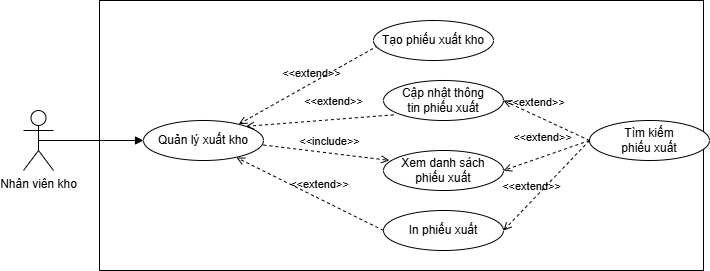

The diagram above was exported from draw.io. Its source (the exported page's mxGraphModel, read from the mxfile embedded in the PNG):
<mxGraphModel dx="902" dy="551" grid="1" gridSize="10" guides="1" tooltips="1" connect="1" arrows="1" fold="1" page="1" pageScale="1" pageWidth="827" pageHeight="1169" math="0" shadow="0">
  <root>
    <mxCell id="0" />
    <mxCell id="1" parent="0" />
    <mxCell id="sw4Mpit_9NklCAyelr9F-1" parent="1" style="shape=umlActor;verticalLabelPosition=bottom;verticalAlign=top;html=1;outlineConnect=0;" value="Nhân viên kho" vertex="1">
      <mxGeometry height="60" width="30" x="74" y="230" as="geometry" />
    </mxCell>
    <mxCell id="sw4Mpit_9NklCAyelr9F-2" parent="1" style="rounded=0;whiteSpace=wrap;html=1;" value="" vertex="1">
      <mxGeometry height="270" width="604" x="150" y="120" as="geometry" />
    </mxCell>
    <mxCell id="sw4Mpit_9NklCAyelr9F-3" parent="1" style="ellipse;whiteSpace=wrap;html=1;" value="&lt;div&gt;Quản lý xuất kho&lt;/div&gt;" vertex="1">
      <mxGeometry height="40" width="120" x="194" y="240" as="geometry" />
    </mxCell>
    <mxCell id="sw4Mpit_9NklCAyelr9F-4" edge="1" parent="1" source="sw4Mpit_9NklCAyelr9F-1" style="html=1;verticalAlign=bottom;labelBackgroundColor=none;endArrow=block;endFill=1;rounded=0;exitX=0.5;exitY=0.5;exitDx=0;exitDy=0;exitPerimeter=0;entryX=0;entryY=0.5;entryDx=0;entryDy=0;" target="sw4Mpit_9NklCAyelr9F-3" value="">
      <mxGeometry relative="1" width="160" as="geometry">
        <mxPoint x="334" y="350" as="sourcePoint" />
        <mxPoint x="494" y="350" as="targetPoint" />
      </mxGeometry>
    </mxCell>
    <mxCell id="sw4Mpit_9NklCAyelr9F-5" parent="1" style="ellipse;whiteSpace=wrap;html=1;" value="Cập nhật thông&lt;div&gt;tin phiếu xuất&lt;/div&gt;" vertex="1">
      <mxGeometry height="40" width="120" x="434" y="200" as="geometry" />
    </mxCell>
    <mxCell id="sw4Mpit_9NklCAyelr9F-7" edge="1" parent="1" style="edgeStyle=orthogonalEdgeStyle;rounded=0;orthogonalLoop=1;jettySize=auto;html=1;exitX=0.5;exitY=1;exitDx=0;exitDy=0;">
      <mxGeometry relative="1" as="geometry">
        <mxPoint x="444" y="270" as="sourcePoint" />
        <mxPoint x="444" y="270" as="targetPoint" />
      </mxGeometry>
    </mxCell>
    <mxCell id="sw4Mpit_9NklCAyelr9F-8" parent="1" style="ellipse;whiteSpace=wrap;html=1;" value="Xem danh sách&lt;div&gt;phiếu xuất&lt;/div&gt;" vertex="1">
      <mxGeometry height="40" width="120" x="434" y="270" as="geometry" />
    </mxCell>
    <mxCell id="sw4Mpit_9NklCAyelr9F-9" parent="1" style="ellipse;whiteSpace=wrap;html=1;" value="Tìm kiếm&lt;div&gt;phiếu xuất&lt;/div&gt;" vertex="1">
      <mxGeometry height="40" width="120" x="640" y="240" as="geometry" />
    </mxCell>
    <mxCell id="sw4Mpit_9NklCAyelr9F-11" edge="1" parent="1" source="sw4Mpit_9NklCAyelr9F-9" style="html=1;verticalAlign=bottom;labelBackgroundColor=none;endArrow=open;endFill=0;dashed=1;rounded=0;entryX=1;entryY=0.5;entryDx=0;entryDy=0;exitX=0;exitY=0.5;exitDx=0;exitDy=0;" target="sw4Mpit_9NklCAyelr9F-8" value="&amp;lt;&amp;lt;extend&amp;gt;&amp;gt;">
      <mxGeometry relative="1" width="160" y="-10" as="geometry">
        <mxPoint as="offset" />
        <mxPoint x="430" y="290" as="sourcePoint" />
        <mxPoint x="430" y="270" as="targetPoint" />
      </mxGeometry>
    </mxCell>
    <mxCell id="sw4Mpit_9NklCAyelr9F-12" edge="1" parent="1" source="sw4Mpit_9NklCAyelr9F-5" style="html=1;verticalAlign=bottom;labelBackgroundColor=none;endArrow=open;endFill=0;dashed=1;rounded=0;entryX=1;entryY=0;entryDx=0;entryDy=0;exitX=0.085;exitY=0.859;exitDx=0;exitDy=0;exitPerimeter=0;" target="sw4Mpit_9NklCAyelr9F-3" value="&amp;lt;&amp;lt;extend&amp;gt;&amp;gt;">
      <mxGeometry relative="1" width="160" x="-0.1947" y="-9" as="geometry">
        <mxPoint as="offset" />
        <mxPoint x="558" y="220" as="sourcePoint" />
        <mxPoint x="514" y="263" as="targetPoint" />
      </mxGeometry>
    </mxCell>
    <mxCell id="sw4Mpit_9NklCAyelr9F-13" edge="1" parent="1" source="sw4Mpit_9NklCAyelr9F-15" style="html=1;verticalAlign=bottom;labelBackgroundColor=none;endArrow=open;endFill=0;dashed=1;rounded=0;entryX=0.794;entryY=0.092;entryDx=0;entryDy=0;exitX=0.039;exitY=0.627;exitDx=0;exitDy=0;exitPerimeter=0;entryPerimeter=0;" target="sw4Mpit_9NklCAyelr9F-3" value="&amp;lt;&amp;lt;extend&amp;gt;&amp;gt;">
      <mxGeometry relative="1" width="160" x="-0.0526" as="geometry">
        <mxPoint as="offset" />
        <mxPoint x="538" y="290" as="sourcePoint" />
        <mxPoint x="494" y="333" as="targetPoint" />
      </mxGeometry>
    </mxCell>
    <mxCell id="sw4Mpit_9NklCAyelr9F-15" parent="1" style="ellipse;whiteSpace=wrap;html=1;" value="Tạo phiếu xuất kho" vertex="1">
      <mxGeometry height="40" width="120" x="424" y="140" as="geometry" />
    </mxCell>
    <mxCell id="sw4Mpit_9NklCAyelr9F-16" edge="1" parent="1" source="sw4Mpit_9NklCAyelr9F-3" style="html=1;verticalAlign=bottom;labelBackgroundColor=none;endArrow=open;endFill=0;dashed=1;rounded=0;exitX=0.999;exitY=0.613;exitDx=0;exitDy=0;entryX=0.049;entryY=0.247;entryDx=0;entryDy=0;exitPerimeter=0;entryPerimeter=0;" target="sw4Mpit_9NklCAyelr9F-8" value="&amp;lt;&amp;lt;include&amp;gt;&amp;gt;">
      <mxGeometry relative="1" width="160" x="0.0446" y="3" as="geometry">
        <mxPoint as="offset" />
        <mxPoint x="322" y="205" as="sourcePoint" />
        <mxPoint x="414" y="70" as="targetPoint" />
      </mxGeometry>
    </mxCell>
    <mxCell id="sw4Mpit_9NklCAyelr9F-17" parent="1" style="ellipse;whiteSpace=wrap;html=1;" value="In phiếu xuất" vertex="1">
      <mxGeometry height="40" width="120" x="434" y="330" as="geometry" />
    </mxCell>
    <mxCell id="sw4Mpit_9NklCAyelr9F-18" edge="1" parent="1" source="sw4Mpit_9NklCAyelr9F-17" style="html=1;verticalAlign=bottom;labelBackgroundColor=none;endArrow=open;endFill=0;dashed=1;rounded=0;entryX=0.775;entryY=0.927;entryDx=0;entryDy=0;exitX=0;exitY=0.5;exitDx=0;exitDy=0;entryPerimeter=0;" target="sw4Mpit_9NklCAyelr9F-3" value="&amp;lt;&amp;lt;extend&amp;gt;&amp;gt;">
      <mxGeometry relative="1" width="160" x="-0.1027" y="-5" as="geometry">
        <mxPoint as="offset" />
        <mxPoint x="513" y="410" as="sourcePoint" />
        <mxPoint x="374" y="330" as="targetPoint" />
      </mxGeometry>
    </mxCell>
    <mxCell id="sw4Mpit_9NklCAyelr9F-19" edge="1" parent="1" source="sw4Mpit_9NklCAyelr9F-9" style="html=1;verticalAlign=bottom;labelBackgroundColor=none;endArrow=open;endFill=0;dashed=1;rounded=0;entryX=1;entryY=0.5;entryDx=0;entryDy=0;exitX=0;exitY=0.5;exitDx=0;exitDy=0;" target="sw4Mpit_9NklCAyelr9F-17" value="&amp;lt;&amp;lt;extend&amp;gt;&amp;gt;">
      <mxGeometry relative="1" width="160" x="0.2777" y="-4" as="geometry">
        <mxPoint as="offset" />
        <mxPoint x="624" y="320" as="sourcePoint" />
        <mxPoint x="664" y="444" as="targetPoint" />
      </mxGeometry>
    </mxCell>
    <mxCell id="sw4Mpit_9NklCAyelr9F-20" edge="1" parent="1" source="sw4Mpit_9NklCAyelr9F-9" style="html=1;verticalAlign=bottom;labelBackgroundColor=none;endArrow=open;endFill=0;dashed=1;rounded=0;entryX=1;entryY=0.5;entryDx=0;entryDy=0;exitX=0;exitY=0.5;exitDx=0;exitDy=0;" target="sw4Mpit_9NklCAyelr9F-5" value="&amp;lt;&amp;lt;extend&amp;gt;&amp;gt;">
      <mxGeometry relative="1" width="160" x="0.2777" y="-4" as="geometry">
        <mxPoint as="offset" />
        <mxPoint x="624" y="320" as="sourcePoint" />
        <mxPoint x="714" y="434" as="targetPoint" />
      </mxGeometry>
    </mxCell>
  </root>
</mxGraphModel>